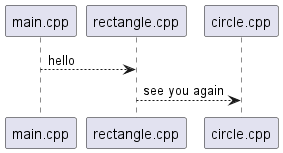

The diagram above was rendered by PlantUML. Its source (embedded in the PNG):
@startuml
participant main.cpp as main
participant rectangle.cpp as rec
participant circle.cpp as cir
main--> rec: hello
rec--> cir: see you again


@enduml